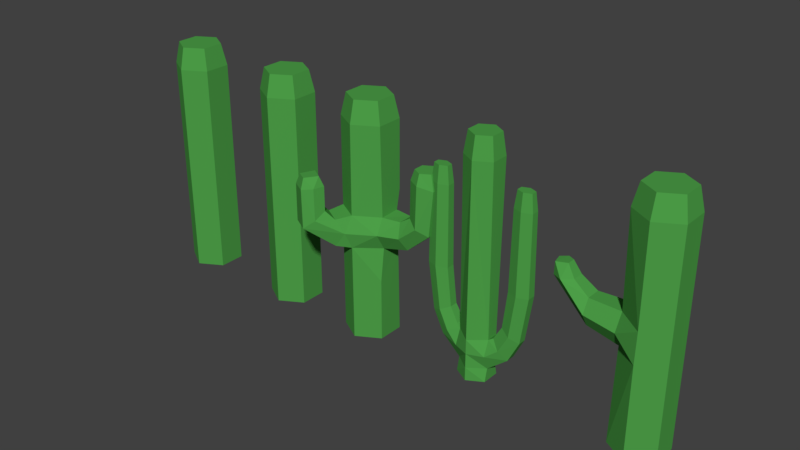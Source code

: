 # Source: Cacti.blend  (saved by Blender 2.79.0; exported with 4.5.12 LTS)
import bpy
from mathutils import Matrix  # noqa: F401  (used for matrix-valued properties, if any)

bpy.ops.wm.read_factory_settings(use_empty=True)
scene = bpy.context.scene
scene.name = 'Scene'

# ---- collections
col_collection_1 = bpy.data.collections.new('Collection 1'); scene.collection.children.link(col_collection_1)

# ---- materials (node trees are filled in below, after node groups)
mat_material = bpy.data.materials.new('Material')
mat_material.alpha_threshold = 0.0
mat_material.roughness = 0.5

# ---- material node trees
mat_material.use_nodes = True; mat_material.node_tree.nodes.clear()
_N = mat_material.node_tree.nodes; _L = mat_material.node_tree.links
n0 = _N.new('ShaderNodeOutputMaterial'); n0.name = 'Material Output'; n0.location = (300, 300)
n1 = _N.new('ShaderNodeBsdfDiffuse'); n1.name = 'Diffuse BSDF'; n1.location = (10, 300)
n1.inputs[0].default_value = (0.07558, 0.3521, 0.06605, 1.0)
_L.new(n1.outputs[0], n0.inputs[0])
n0.is_active_output = True

# ---- world
world_world = bpy.data.worlds.new('World'); scene.world = world_world
world_world.color = (0.05088, 0.05088, 0.05088)
world_world.use_sun_shadow = False
world_world.sun_shadow_jitter_overblur = 0.0
world_world.cycles.sampling_method = 'MANUAL'

# ---- meshes
me_cylinder_005 = bpy.data.meshes.new('Cylinder.005')
me_cylinder_005.from_pydata([(0.0, 0.2222, -0.2222), (5.108e-08, 0.2222, 1.592), (0.1925, 0.1111, -0.2222), (0.1925, 0.1111, 1.592), (0.1925, -0.1111, -0.2222), (0.1925, -0.1111, 1.592), (-1.943e-08, -0.2222, -0.2222), (3.165e-08, -0.2222, 1.592), (-0.1925, -0.1111, -0.2222), (-0.1925, -0.1111, 1.592), (-0.1925, 0.1111, -0.2222), (-0.1925, 0.1111, 1.592), (0.1557, 0.08987, 1.774), (1.344e-07, 0.1797, 1.774), (0.1557, -0.08987, 1.774), (1.187e-07, -0.1797, 1.774), (-0.1557, -0.08987, 1.774), (-0.1557, 0.08987, 1.774), (1.703e-08, 0.2222, 0.5521), (3.405e-08, 0.2222, 0.8178), (0.1925, 0.1111, 0.8178), (0.1925, 0.1111, 0.5521), (0.1925, -0.1111, 0.8178), (0.1925, -0.1111, 0.5521), (1.463e-08, -0.2222, 0.8178), (-2.402e-09, -0.2222, 0.5521), (-0.1925, -0.1111, 0.817), (-0.1925, -0.1111, 0.5529), (-0.1925, 0.1111, 0.817), (1.291e-07, -3.725e-09, 1.774), (-0.1925, 0.1111, 0.5529)], [], [(19, 1, 3, 20), (20, 3, 5, 22), (22, 5, 7, 24), (24, 7, 9, 26), (11, 9, 16, 17), (26, 9, 11, 28), (28, 11, 1, 19), (16, 15, 29), (13, 17, 29), (3, 1, 13, 12), (7, 5, 14, 15), (1, 11, 17, 13), (9, 7, 15, 16), (5, 3, 12, 14), (10, 30, 18, 0), (28, 30, 27, 26), (8, 27, 30, 10), (6, 25, 27, 8), (30, 28, 19, 18), (4, 23, 25, 6), (25, 24, 26, 27), (2, 21, 23, 4), (23, 22, 24, 25), (0, 18, 21, 2), (21, 20, 22, 23), (14, 12, 29), (17, 16, 29), (15, 14, 29), (12, 13, 29), (18, 19, 20, 21)])
me_cylinder_005.materials.append(mat_material)
me_cylinder_005.use_remesh_preserve_volume = False
me_cylinder_005.use_remesh_preserve_attributes = False
me_cylinder_005.use_mirror_vertex_groups = False
me_cylinder_005.update()
me_cylinder_004 = bpy.data.meshes.new('Cylinder.004')
me_cylinder_004.from_pydata([(0.0, 0.2222, -0.2222), (5.108e-08, 0.2222, 1.592), (0.1925, 0.1111, -0.2222), (0.1925, 0.1111, 1.592), (0.1925, -0.1111, -0.2222), (0.1925, -0.1111, 1.592), (-1.943e-08, -0.2222, -0.2222), (3.165e-08, -0.2222, 1.592), (-0.1925, -0.1111, -0.2222), (-0.1925, -0.1111, 1.592), (-0.1925, 0.1111, -0.2222), (-0.1925, 0.1111, 1.592), (0.1557, 0.08987, 1.774), (1.344e-07, 0.1797, 1.774), (0.1557, -0.08987, 1.774), (1.187e-07, -0.1797, 1.774), (-0.1557, -0.08987, 1.774), (-0.1557, 0.08987, 1.774), (1.703e-08, 0.2222, 0.5521), (3.405e-08, 0.2222, 0.8178), (0.1925, 0.1111, 0.8178), (0.1925, 0.1111, 0.5521), (0.1925, -0.1111, 0.8178), (0.1925, -0.1111, 0.5521), (1.463e-08, -0.2222, 0.8178), (-2.402e-09, -0.2222, 0.5521), (-0.1925, -0.1111, 0.817), (-0.1925, -0.1111, 0.5529), (-0.1925, 0.1111, 0.817), (1.291e-07, -3.725e-09, 1.774), (-0.1925, 0.1111, 0.5529)], [], [(19, 1, 3, 20), (20, 3, 5, 22), (22, 5, 7, 24), (24, 7, 9, 26), (11, 9, 16, 17), (26, 9, 11, 28), (28, 11, 1, 19), (16, 15, 29), (13, 17, 29), (3, 1, 13, 12), (7, 5, 14, 15), (1, 11, 17, 13), (9, 7, 15, 16), (5, 3, 12, 14), (10, 30, 18, 0), (28, 30, 27, 26), (8, 27, 30, 10), (6, 25, 27, 8), (30, 28, 19, 18), (4, 23, 25, 6), (25, 24, 26, 27), (2, 21, 23, 4), (23, 22, 24, 25), (0, 18, 21, 2), (21, 20, 22, 23), (14, 12, 29), (17, 16, 29), (15, 14, 29), (12, 13, 29), (18, 19, 20, 21)])
me_cylinder_004.materials.append(mat_material)
me_cylinder_004.use_remesh_preserve_volume = False
me_cylinder_004.use_remesh_preserve_attributes = False
me_cylinder_004.use_mirror_vertex_groups = False
me_cylinder_004.update()
me_cylinder_003 = bpy.data.meshes.new('Cylinder.003')
me_cylinder_003.from_pydata([(0.0, 0.2222, -0.2222), (5.108e-08, 0.2222, 1.592), (0.1925, 0.1111, -0.2222), (0.1925, 0.1111, 1.592), (0.1925, -0.1111, -0.2222), (0.1925, -0.1111, 1.592), (-1.943e-08, -0.2222, -0.2222), (3.165e-08, -0.2222, 1.592), (-0.1925, -0.1111, -0.2222), (-0.1925, -0.1111, 1.592), (-0.1925, 0.1111, -0.2222), (-0.1925, 0.1111, 1.592), (0.1557, 0.08987, 1.774), (1.344e-07, 0.1797, 1.774), (0.1557, -0.08987, 1.774), (1.187e-07, -0.1797, 1.774), (-0.1557, -0.08987, 1.774), (-0.1557, 0.08987, 1.774), (1.152e-08, 0.2222, 0.3017), (2.235e-08, 0.2247, 0.5745), (0.1946, 0.07947, 0.5804), (0.1925, 0.1111, 0.3017), (0.1946, -0.07947, 0.5804), (0.1925, -0.1111, 0.3017), (0.0002489, -0.2317, 0.5804), (-7.907e-09, -0.2222, 0.3017), (-0.1867, -0.1169, 0.5804), (-0.1925, -0.1111, 0.3023), (-0.1946, 0.1123, 0.5745), (1.291e-07, -3.725e-09, 1.774), (-0.1925, 0.1111, 0.3023), (0.00174, 0.2232, 0.8834), (0.1925, 0.07862, 0.8527), (0.1925, -0.07862, 0.8527), (-0.005528, -0.2191, 0.8527), (-0.1869, -0.1143, 0.8527), (-0.1942, 0.1101, 0.8834), (-0.02684, 0.2067, 1.161), (0.1925, 0.1111, 1.186), (0.1925, -0.1111, 1.186), (2.017e-08, -0.2222, 1.186), (-0.1925, -0.1111, 1.186), (-0.1656, 0.1266, 1.161), (0.1925, -0.1572, 0.7165), (0.02499, -0.2367, 0.7165), (0.1925, 0.1572, 0.7165), (-0.2175, -0.09669, 0.7165), (-0.1925, 0.1111, 0.7165), (2.633e-08, 0.2222, 0.7165), (0.1925, 0.1111, 1.022), (0.1925, -0.1111, 1.022), (1.554e-08, -0.2222, 1.022), (-0.1925, -0.1111, 1.022), (-0.235, 0.08655, 1.022), (0.04255, 0.2468, 1.022), (-0.1341, 0.3324, 0.9083), (-0.248, 0.2666, 0.9083), (-0.1341, 0.3324, 1.136), (-0.248, 0.2666, 1.136), (-0.305, 0.2338, 1.022), (-0.0771, 0.3653, 1.022), (-0.09425, -0.3083, 0.5984), (-0.2389, -0.2216, 0.5984), (-0.09242, -0.3093, 0.8232), (-0.2407, -0.2205, 0.8232), (-0.06748, -0.3243, 0.7108), (-0.2656, -0.2055, 0.7108), (0.4164, 0.06518, 0.6342), (0.4164, -0.06518, 0.6342), (0.3424, 0.06518, 0.8475), (0.3424, -0.06518, 0.8475), (0.3794, -0.1304, 0.7409), (0.3794, 0.1304, 0.7409), (-0.278, 0.5264, 1.034), (-0.3627, 0.4521, 1.034), (-0.1803, 0.4139, 1.16), (-0.265, 0.3396, 1.16), (-0.3561, 0.3587, 1.096), (-0.1868, 0.5073, 1.098), (-0.2787, 0.5369, 1.371), (-0.3728, 0.4542, 1.371), (-0.1701, 0.4118, 1.371), (-0.2642, 0.3291, 1.371), (-0.3656, 0.3504, 1.371), (-0.1773, 0.5157, 1.371), (-0.2773, 0.5169, 1.456), (-0.3533, 0.4501, 1.456), (-0.1896, 0.4159, 1.456), (-0.2656, 0.3491, 1.456), (-0.3475, 0.3663, 1.456), (-0.1954, 0.4998, 1.456), (-0.2715, 0.433, 1.456), (0.6121, 0.05961, 0.8062), (0.6121, -0.05961, 0.8062), (0.4308, 0.05961, 0.9051), (0.4308, -0.05961, 0.9051), (0.5214, -0.1192, 0.8556), (0.5214, 0.1192, 0.8556), (0.6439, 0.05961, 1.05), (0.6439, -0.05961, 1.05), (0.4374, 0.05961, 1.045), (0.4374, -0.05961, 1.045), (0.5406, -0.1192, 1.047), (0.5406, 0.1192, 1.047), (0.6441, 0.05961, 1.221), (0.6441, -0.05961, 1.221), (0.4376, 0.05961, 1.221), (0.4376, -0.05961, 1.221), (0.5408, -0.1192, 1.221), (0.5408, 0.1192, 1.221), (0.6178, 0.0444, 1.312), (0.6178, -0.0444, 1.312), (0.464, 0.0444, 1.312), (0.464, -0.0444, 1.312), (0.5409, -0.0888, 1.312), (0.5409, 0.0888, 1.312), (0.5409, -5.741e-08, 1.312), (-0.1687, -0.4486, 0.8392), (-0.2883, -0.276, 0.8951), (-0.1483, -0.3585, 0.8973), (-0.3745, -0.4294, 0.7781), (-0.2379, -0.5098, 0.7802), (-0.3558, -0.3383, 0.8362), (-0.1824, -0.4395, 1.097), (-0.2771, -0.2813, 1.095), (-0.1577, -0.3503, 1.097), (-0.3653, -0.4375, 1.094), (-0.2488, -0.5047, 1.096), (-0.342, -0.3474, 1.094), (-0.2054, -0.4244, 1.181), (-0.2724, -0.3125, 1.18), (-0.1879, -0.3612, 1.182), (-0.3348, -0.4229, 1.179), (-0.2524, -0.4705, 1.181), (-0.3183, -0.3592, 1.179), (-0.2619, -0.3918, 1.18)], [], [(37, 1, 3, 38), (38, 3, 5, 39), (39, 5, 7, 40), (40, 7, 9, 41), (11, 9, 16, 17), (41, 9, 11, 42), (42, 11, 1, 37), (16, 15, 29), (13, 17, 29), (3, 1, 13, 12), (7, 5, 14, 15), (1, 11, 17, 13), (9, 7, 15, 16), (5, 3, 12, 14), (10, 30, 18, 0), (28, 30, 27, 26), (8, 27, 30, 10), (6, 25, 27, 8), (30, 28, 19, 18), (4, 23, 25, 6), (25, 24, 26, 27), (2, 21, 23, 4), (23, 22, 24, 25), (0, 18, 21, 2), (21, 20, 22, 23), (14, 12, 29), (17, 16, 29), (15, 14, 29), (12, 13, 29), (18, 19, 20, 21), (47, 36, 31, 48), (46, 35, 36, 47), (26, 46, 47, 28), (43, 33, 34, 44), (22, 43, 44, 24), (48, 31, 32, 45), (19, 48, 45, 20), (52, 41, 42, 53), (51, 40, 41, 52), (50, 39, 40, 51), (49, 38, 39, 50), (54, 37, 38, 49), (28, 47, 48, 19), (31, 54, 49, 32), (32, 49, 50, 33), (33, 50, 51, 34), (34, 51, 52, 35), (35, 52, 53, 36), (42, 37, 57, 58), (53, 42, 58, 59), (36, 53, 59, 56), (37, 54, 60, 57), (54, 31, 55, 60), (31, 36, 56, 55), (24, 44, 65, 61), (44, 34, 63, 65), (34, 35, 64, 63), (35, 46, 66, 64), (46, 26, 62, 66), (26, 24, 61, 62), (45, 32, 69, 72), (20, 45, 72, 67), (32, 33, 70, 69), (43, 22, 68, 71), (22, 20, 67, 68), (33, 43, 71, 70), (56, 59, 77, 74), (60, 55, 73, 78), (58, 57, 75, 76), (55, 56, 74, 73), (59, 58, 76, 77), (57, 60, 78, 75), (77, 76, 82, 83), (75, 78, 84, 81), (74, 77, 83, 80), (78, 73, 79, 84), (76, 75, 81, 82), (73, 74, 80, 79), (84, 79, 85, 90), (82, 81, 87, 88), (79, 80, 86, 85), (83, 82, 88, 89), (81, 84, 90, 87), (80, 83, 89, 86), (89, 88, 91), (87, 90, 91), (86, 89, 91), (90, 85, 91), (88, 87, 91), (85, 86, 91), (71, 68, 93, 96), (70, 71, 96, 95), (68, 67, 92, 93), (67, 72, 97, 92), (72, 69, 94, 97), (69, 70, 95, 94), (93, 92, 98, 99), (92, 97, 103, 98), (97, 94, 100, 103), (94, 95, 101, 100), (96, 93, 99, 102), (95, 96, 102, 101), (102, 99, 105, 108), (101, 102, 108, 107), (99, 98, 104, 105), (98, 103, 109, 104), (103, 100, 106, 109), (100, 101, 107, 106), (104, 109, 115, 110), (109, 106, 112, 115), (106, 107, 113, 112), (108, 105, 111, 114), (107, 108, 114, 113), (105, 104, 110, 111), (113, 114, 116), (111, 110, 116), (110, 115, 116), (115, 112, 116), (112, 113, 116), (114, 111, 116), (62, 61, 121, 120), (61, 65, 117, 121), (64, 66, 122, 118), (63, 64, 118, 119), (66, 62, 120, 122), (65, 63, 119, 117), (120, 121, 127, 126), (119, 118, 124, 125), (118, 122, 128, 124), (122, 120, 126, 128), (117, 119, 125, 123), (121, 117, 123, 127), (125, 124, 130, 131), (124, 128, 134, 130), (127, 123, 129, 133), (126, 127, 133, 132), (123, 125, 131, 129), (128, 126, 132, 134), (129, 131, 135), (134, 132, 135), (131, 130, 135), (130, 134, 135), (133, 129, 135), (132, 133, 135)])
me_cylinder_003.materials.append(mat_material)
me_cylinder_003.use_remesh_preserve_volume = False
me_cylinder_003.use_remesh_preserve_attributes = False
me_cylinder_003.use_mirror_vertex_groups = False
me_cylinder_003.update()
me_cylinder_001 = bpy.data.meshes.new('Cylinder.001')
me_cylinder_001.from_pydata([(0.0, 0.2222, -0.2222), (5.108e-08, 0.2222, 1.592), (0.1925, 0.1111, -0.2222), (0.1925, 0.1111, 1.592), (0.1925, -0.1111, -0.2222), (0.1925, -0.1111, 1.592), (-1.943e-08, -0.2222, -0.2222), (3.165e-08, -0.2222, 1.592), (0.1557, 0.08987, 1.774), (1.344e-07, 0.1797, 1.774), (0.1557, -0.08987, 1.774), (1.187e-07, -0.1797, 1.774), (2.494e-09, 0.2222, -0.1088), (8.493e-09, 0.2222, 0.1377), (0.1925, 0.07385, 0.1424), (0.1925, 0.07385, -0.1135), (0.1925, -0.07385, 0.1424), (0.1925, -0.07385, -0.1134), (-1.094e-08, -0.2222, 0.1377), (-1.694e-08, -0.2222, -0.1088), (1.291e-07, -3.725e-09, 1.774), (5.494e-09, 0.2222, 0.01445), (0.1925, 0.1477, 0.01445), (0.1925, -0.1477, 0.01445), (-1.394e-08, -0.2222, 0.01445), (0.1925, 0.07385, 0.1424), (0.1925, 0.07385, -0.1135), (0.1925, -0.07385, 0.1424), (0.1925, -0.07385, -0.1134), (0.1925, 0.1477, 0.01445), (0.1925, -0.1477, 0.01445), (0.2448, 0.0566, 0.1665), (0.442, 0.0566, 0.02348), (0.2448, -0.0566, 0.1665), (0.442, -0.0566, 0.02348), (0.3434, 0.1132, 0.09498), (0.3434, -0.1132, 0.09498), (0.3453, 0.05083, 0.2839), (0.5783, 0.05083, 0.2072), (0.3453, -0.05083, 0.2839), (0.5783, -0.05083, 0.2072), (0.4618, 0.1017, 0.2455), (0.4618, -0.1017, 0.2455), (0.4014, 0.05144, 0.6046), (0.6635, 0.05144, 0.6048), (0.4014, -0.05144, 0.6046), (0.6635, -0.05144, 0.6048), (0.5325, 0.1029, 0.6047), (0.5325, -0.1029, 0.6047), (0.4158, 0.04578, 1.278), (0.6491, 0.04578, 1.278), (0.4158, -0.04578, 1.278), (0.6491, -0.04578, 1.278), (0.5325, 0.09156, 1.278), (0.5325, -0.09156, 1.278), (0.4426, 0.0353, 1.424), (0.6224, 0.0353, 1.424), (0.4426, -0.0353, 1.424), (0.6224, -0.0353, 1.424), (0.5325, 0.07059, 1.424), (0.5325, -0.07059, 1.424), (0.5325, -9.81e-08, 1.424)], [], [(13, 1, 3, 14), (14, 3, 5, 16), (16, 5, 7, 18), (3, 1, 9, 8), (7, 5, 10, 11), (5, 3, 8, 10), (17, 15, 26, 28), (4, 17, 19, 6), (2, 15, 17, 4), (23, 16, 18, 24), (0, 12, 15, 2), (10, 8, 20), (11, 10, 20), (8, 9, 20), (21, 13, 14, 22), (12, 21, 22, 15), (17, 23, 24, 19), (22, 14, 25, 29), (16, 23, 30, 27), (14, 16, 27, 25), (15, 22, 29, 26), (23, 17, 28, 30), (29, 25, 31, 35), (25, 27, 33, 31), (27, 30, 36, 33), (26, 29, 35, 32), (28, 26, 32, 34), (30, 28, 34, 36), (33, 36, 42, 39), (36, 34, 40, 42), (31, 33, 39, 37), (35, 31, 37, 41), (32, 35, 41, 38), (34, 32, 38, 40), (41, 37, 43, 47), (38, 41, 47, 44), (40, 38, 44, 46), (39, 42, 48, 45), (42, 40, 46, 48), (37, 39, 45, 43), (48, 46, 52, 54), (43, 45, 51, 49), (47, 43, 49, 53), (44, 47, 53, 50), (46, 44, 50, 52), (45, 48, 54, 51), (50, 53, 59, 56), (52, 50, 56, 58), (51, 54, 60, 57), (54, 52, 58, 60), (49, 51, 57, 55), (53, 49, 55, 59), (55, 57, 61), (59, 55, 61), (56, 59, 61), (58, 56, 61), (57, 60, 61), (60, 58, 61)])
me_cylinder_001.materials.append(mat_material)
me_cylinder_001.use_remesh_preserve_volume = False
me_cylinder_001.use_remesh_preserve_attributes = False
me_cylinder_001.use_mirror_vertex_groups = False
me_cylinder_001.update()
me_cylinder = bpy.data.meshes.new('Cylinder')
me_cylinder.from_pydata([(0.0, 0.2222, -0.2222), (5.108e-08, 0.2222, 1.592), (0.1925, 0.1111, -0.2222), (0.1925, 0.1111, 1.592), (0.1925, -0.1111, -0.2222), (0.1925, -0.1111, 1.592), (-1.943e-08, -0.2222, -0.2222), (3.165e-08, -0.2222, 1.592), (-0.1925, -0.1111, -0.2222), (-0.1925, -0.1111, 1.592), (-0.1925, 0.1111, -0.2222), (-0.1925, 0.1111, 1.592), (0.1557, 0.08987, 1.774), (1.344e-07, 0.1797, 1.774), (0.1557, -0.08987, 1.774), (1.187e-07, -0.1797, 1.774), (-0.1557, -0.08987, 1.774), (-0.1557, 0.08987, 1.774), (1.703e-08, 0.2222, 0.5521), (3.405e-08, 0.2222, 0.8178), (0.1925, 0.1111, 0.8178), (0.1925, 0.1111, 0.5521), (0.1925, -0.1111, 0.8178), (0.1925, -0.1111, 0.5521), (1.463e-08, -0.2222, 0.8178), (-2.402e-09, -0.2222, 0.5521), (-0.1925, -0.07626, 0.817), (-0.1925, -0.07626, 0.5529), (-0.1925, 0.07626, 0.817), (-0.1925, 0.07626, 0.5529), (2.554e-08, 0.2222, 0.6849), (0.1925, 0.1111, 0.6849), (0.1925, -0.1111, 0.6849), (6.112e-09, -0.2222, 0.6849), (-0.1925, -0.1525, 0.6849), (-0.1925, 0.1525, 0.6849), (-0.4555, -0.06151, 0.8136), (-0.4555, -0.06151, 0.6006), (-0.4555, 0.06151, 0.8136), (-0.4555, 0.06151, 0.6006), (-0.4555, -0.123, 0.7071), (-0.4555, 0.123, 0.7071), (-0.5812, -0.04741, 0.9039), (-0.7443, -0.04741, 0.8847), (-0.5812, 0.04741, 0.9039), (-0.7443, 0.04741, 0.8847), (-0.6627, -0.09483, 0.8943), (-0.6627, 0.09483, 0.8943), (-0.6428, -0.03333, 1.0), (-0.7574, -0.03333, 0.9869), (-0.6428, 0.03333, 1.0), (-0.7574, 0.03333, 0.9869), (-0.7001, -0.06666, 0.9937), (-0.7001, 0.06666, 0.9937), (-0.7001, 0.0, 0.9937), (1.291e-07, -3.725e-09, 1.774)], [], [(19, 1, 3, 20), (20, 3, 5, 22), (22, 5, 7, 24), (24, 7, 9, 26), (11, 9, 16, 17), (26, 9, 11, 28), (28, 11, 1, 19), (16, 15, 55), (13, 17, 55), (3, 1, 13, 12), (7, 5, 14, 15), (1, 11, 17, 13), (9, 7, 15, 16), (5, 3, 12, 14), (10, 29, 18, 0), (35, 28, 19, 30), (8, 27, 29, 10), (6, 25, 27, 8), (33, 24, 26, 34), (4, 23, 25, 6), (32, 22, 24, 33), (2, 21, 23, 4), (31, 20, 22, 32), (0, 18, 21, 2), (30, 19, 20, 31), (18, 30, 31, 21), (21, 31, 32, 23), (23, 32, 33, 25), (25, 33, 34, 27), (29, 35, 30, 18), (34, 26, 36, 40), (26, 28, 38, 36), (35, 29, 39, 41), (27, 34, 40, 37), (28, 35, 41, 38), (29, 27, 37, 39), (40, 36, 42, 46), (39, 37, 43, 45), (37, 40, 46, 43), (38, 41, 47, 44), (36, 38, 44, 42), (41, 39, 45, 47), (42, 44, 50, 48), (47, 45, 51, 53), (46, 42, 48, 52), (45, 43, 49, 51), (43, 46, 52, 49), (44, 47, 53, 50), (51, 49, 54), (49, 52, 54), (50, 53, 54), (48, 50, 54), (53, 51, 54), (52, 48, 54), (14, 12, 55), (17, 16, 55), (15, 14, 55), (12, 13, 55)])
me_cylinder.materials.append(mat_material)
me_cylinder.use_remesh_preserve_volume = False
me_cylinder.use_remesh_preserve_attributes = False
me_cylinder.use_mirror_vertex_groups = False
me_cylinder.update()

# ---- objects
ob_cylinder_004 = bpy.data.objects.new('Cylinder.004', me_cylinder_005)
ob_cylinder_003 = bpy.data.objects.new('Cylinder.003', me_cylinder_004)
ob_cylinder_002 = bpy.data.objects.new('Cylinder.002', me_cylinder_003)
ob_cylinder_001 = bpy.data.objects.new('Cylinder.001', me_cylinder_001)
ob_cylinder = bpy.data.objects.new('Cylinder', me_cylinder)

# ---- transforms, parenting, visibility, modifiers, constraints
ob_cylinder_004.location = (-2.021, 0.0, 0.228)
ob_cylinder_004.lineart.crease_threshold = 0.0
_m = ob_cylinder_004.modifiers.new('Decimate', 'DECIMATE')
_m.ratio = 0.7958
ob_cylinder_003.location = (-1.014, 0.0, 0.228)
ob_cylinder_003.lineart.crease_threshold = 0.0
_m = ob_cylinder_003.modifiers.new('Decimate', 'DECIMATE')
_m.ratio = 0.7958
ob_cylinder_002.location = (-0.1537, 0.0, 0.228)
ob_cylinder_002.lineart.crease_threshold = 0.0
_m = ob_cylinder_002.modifiers.new('Decimate', 'DECIMATE')
_m.ratio = 0.7958
ob_cylinder_001.location = (0.8925, 0.0, 0.228)
ob_cylinder_001.scale = (0.6735, 0.6735, 0.9904)
ob_cylinder_001.lineart.crease_threshold = 0.0
_m = ob_cylinder_001.modifiers.new('Mirror', 'MIRROR')
ob_cylinder.location = (2.277, 0.0, 0.228)
ob_cylinder.lineart.crease_threshold = 0.0
_m = ob_cylinder.modifiers.new('Decimate', 'DECIMATE')
_m.ratio = 0.7958

# ---- collection membership
col_collection_1.objects.link(ob_cylinder_004)
col_collection_1.objects.link(ob_cylinder_003)
col_collection_1.objects.link(ob_cylinder_002)
col_collection_1.objects.link(ob_cylinder_001)
col_collection_1.objects.link(ob_cylinder)

# ---- scene / render settings (as saved in the file)
scene.frame_start = 1; scene.frame_end = 250; scene.frame_set(0)
scene.render.engine = 'CYCLES'
scene.render.resolution_percentage = 50
scene.render.dither_intensity = 0.0
scene.cycles.use_denoising = False
scene.cycles.samples = 128
scene.cycles.sampling_pattern = 'TABULATED_SOBOL'
scene.cycles.use_adaptive_sampling = False
scene.cycles.use_light_tree = False
scene.cycles.blur_glossy = 0.0
scene.cycles.sample_clamp_indirect = 0.0
scene.view_settings.view_transform = 'Standard'
bpy.context.view_layer.update()

# ---- added for rendering (the .blend has no active camera and no usable light): camera, sun
cam_auto = bpy.data.cameras.new('AutoCamera')
cam_auto.lens = 50.0
cam_auto.sensor_width = 36.0
cam_auto.clip_end = 1000.0
ob_auto_camera = bpy.data.objects.new('AutoCamera', cam_auto)
scene.collection.objects.link(ob_auto_camera)
ob_auto_camera.location = (4.93503, -5.76029, 4.84972)
ob_auto_camera.rotation_euler = (1.09748, -7.21219e-08, 0.694738)
scene.camera = ob_auto_camera
light_auto_sun = bpy.data.lights.new('AutoSun', 'SUN')
light_auto_sun.energy = 3.0
light_auto_sun.angle = 0.0523599
ob_auto_sun = bpy.data.objects.new('AutoSun', light_auto_sun)
scene.collection.objects.link(ob_auto_sun)
ob_auto_sun.rotation_euler = (0.872665, 0.174533, 0.523599)
bpy.context.view_layer.update()
